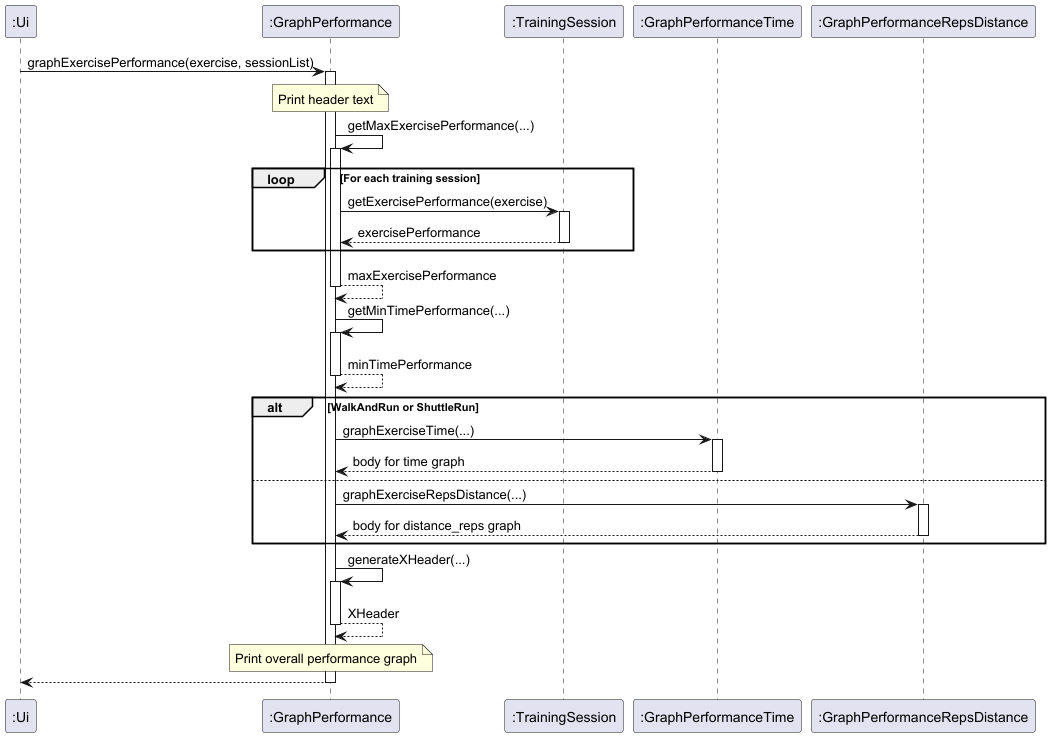

The diagram above was rendered by PlantUML. Its source (embedded in the PNG):
@startuml

participant ":Ui" as Ui
participant ":GraphPerformance" as Graph
participant ":TrainingSession" as TrainingSession
participant ":GraphPerformanceTime" as GraphTime
participant ":GraphPerformanceRepsDistance" as GraphRepsDistance

Ui -> Graph : graphExercisePerformance(exercise, sessionList)
activate Graph
note over Graph
    Print header text
end note

Graph -> Graph : getMaxExercisePerformance(...)
activate Graph

loop For each training session
    Graph -> TrainingSession : getExercisePerformance(exercise)
    activate TrainingSession
    TrainingSession --> Graph : exercisePerformance
    deactivate TrainingSession
end
Graph --> Graph : maxExercisePerformance
deactivate Graph

Graph -> Graph : getMinTimePerformance(...)
activate Graph
Graph --> Graph : minTimePerformance
deactivate Graph

alt WalkAndRun or ShuttleRun
    Graph -> GraphTime : graphExerciseTime(...)
    activate GraphTime
    GraphTime --> Graph : body for time graph
    deactivate GraphTime
else
    Graph -> GraphRepsDistance : graphExerciseRepsDistance(...)
    activate GraphRepsDistance
    GraphRepsDistance --> Graph : body for distance_reps graph
    deactivate GraphRepsDistance
end

Graph -> Graph : generateXHeader(...)
activate Graph
Graph --> Graph : XHeader
deactivate Graph

note over Graph
    Print overall performance graph
end note

Ui <-- Graph :
deactivate Graph

@enduml